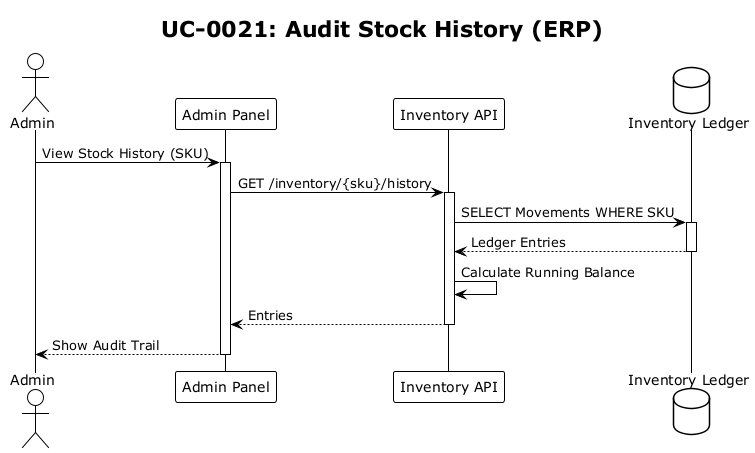

The diagram above was rendered by PlantUML. Its source (embedded in the PNG):
@startuml sq-0021
!theme plain
title UC-0021: Audit Stock History (ERP)

actor Admin
participant "Admin Panel" as FE
participant "Inventory API" as API
database "Inventory Ledger" as DB

Admin -> FE: View Stock History (SKU)
activate FE
FE -> API: GET /inventory/{sku}/history
activate API
API -> DB: SELECT Movements WHERE SKU
activate DB
DB --> API: Ledger Entries
deactivate DB
API -> API: Calculate Running Balance
API --> FE: Entries
deactivate API
FE --> Admin: Show Audit Trail
deactivate FE
@enduml